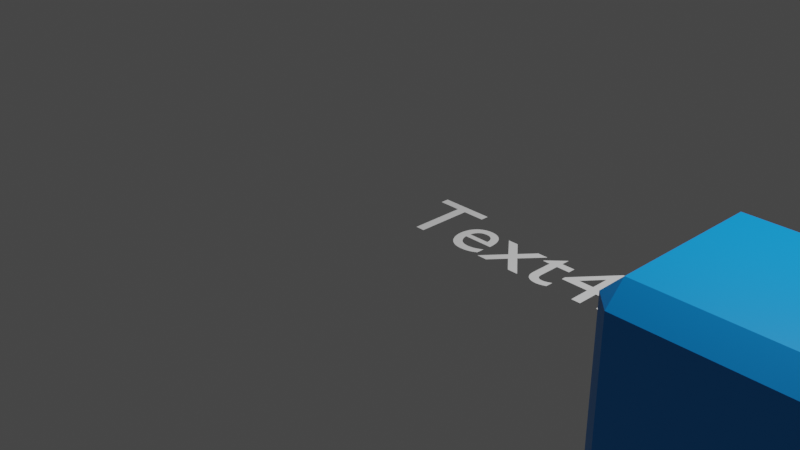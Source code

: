 # Source: TestBed.blend  (saved by Blender 2.92.9; exported with 4.5.12 LTS)
import bpy
from mathutils import Matrix  # noqa: F401  (used for matrix-valued properties, if any)

bpy.ops.wm.read_factory_settings(use_empty=True)
scene = bpy.context.scene
scene.name = 'Scene'

# ---- collections
col_collection = bpy.data.collections.new('Collection'); scene.collection.children.link(col_collection)

# ---- materials (node trees are filled in below, after node groups)
mat_material = bpy.data.materials.new('Material')
mat_material.alpha_threshold = 0.0
mat_material.use_transparent_shadow = False
mat_material.line_color = (0.0, 0.0, 0.0, 1.0)

# ---- material node trees
mat_material.use_nodes = True; mat_material.node_tree.nodes.clear()
_N = mat_material.node_tree.nodes; _L = mat_material.node_tree.links
n0 = _N.new('ShaderNodeOutputMaterial'); n0.name = 'Material Output'; n0.location = (300, 300)
n1 = _N.new('ShaderNodeBsdfPrincipled'); n1.name = 'Principled BSDF'; n1.location = (10, 300)
n1.distribution = 'GGX'
n1.subsurface_method = 'BURLEY'
n1.inputs[0].default_value = (0.0, 0.2793, 0.8125, 1.0)
n1.inputs[2].default_value = 0.4
n1.inputs[3].default_value = 1.45
n1.inputs[27].default_value = (0.0, 0.0, 0.0, 1.0)
n1.inputs[28].default_value = 1.0
_L.new(n1.outputs[0], n0.inputs[0])
n0.is_active_output = True

# ---- world
world_world = bpy.data.worlds.new('World'); scene.world = world_world
world_world.use_nodes = True; world_world.node_tree.nodes.clear()
_N = world_world.node_tree.nodes; _L = world_world.node_tree.links
n0 = _N.new('ShaderNodeOutputWorld'); n0.name = 'World Output'; n0.location = (300, 300)
n1 = _N.new('ShaderNodeBackground'); n1.name = 'Background'; n1.location = (10, 300)
n1.inputs[0].default_value = (0.05088, 0.05088, 0.05088, 1.0)
_L.new(n1.outputs[0], n0.inputs[0])
n0.is_active_output = True
world_world.color = (0.05088, 0.05088, 0.05088)
world_world.use_sun_shadow = False
world_world.sun_shadow_jitter_overblur = 0.0

# ---- cameras
cam_camera = bpy.data.cameras.new('Camera')
cam_camera.clip_end = 100.0
cam_camera.ortho_scale = 7.314

# ---- lights
light_light = bpy.data.lights.new('Light', 'POINT')
light_light.transmission_factor = 0.0
light_light.energy = 1000.0
light_light.shadow_soft_size = 0.1
light_light.shadow_maximum_resolution = 0.006
light_light.use_absolute_resolution = True

# ---- meshes
me_cube = bpy.data.meshes.new('Cube')
me_cube.from_pydata([(1.0, 1.0, 1.0), (1.0, 1.0, -1.0), (1.0, -1.0, 1.0), (1.0, -1.0, -1.0), (-1.0, 1.0, 1.0), (-1.0, 1.0, -1.0), (-1.0, -1.0, 1.0), (-1.0, -1.0, -1.0)], [], [(0, 4, 6, 2), (3, 2, 6, 7), (7, 6, 4, 5), (5, 1, 3, 7), (1, 0, 2, 3), (5, 4, 0, 1)])
_uv = me_cube.uv_layers.new(name='UVMap')
_uv.uv.foreach_set('vector', [0.625, 0.5, 0.875, 0.5, 0.875, 0.75, 0.625, 0.75, 0.375, 0.75, 0.625, 0.75, 0.625, 1.0, 0.375, 1.0, 0.375, 0.0, 0.625, 0.0, 0.625, 0.25, 0.375, 0.25, 0.125, 0.5, 0.375, 0.5, 0.375, 0.75, 0.125, 0.75, 0.375, 0.5, 0.625, 0.5, 0.625, 0.75, 0.375, 0.75, 0.375, 0.25, 0.625, 0.25, 0.625, 0.5, 0.375, 0.5])
me_cube.materials.append(mat_material)
me_cube.use_remesh_preserve_volume = False
me_cube.use_remesh_preserve_attributes = False
me_cube.use_mirror_vertex_groups = False
me_cube.update()

# ---- curves / text
txt_text = bpy.data.curves.new('Text', 'FONT')
txt_text.dimensions = '2D'
txt_text.body = 'Text45\n'
txt_text.use_path_clamp = True

# ---- objects
ob_cube = bpy.data.objects.new('Cube', me_cube)
ob_light = bpy.data.objects.new('Light', light_light)
ob_camera = bpy.data.objects.new('Camera', cam_camera)
ob_text = bpy.data.objects.new('Text', txt_text)

# ---- transforms, parenting, visibility, modifiers, constraints
ob_cube.location = (4.1, -0.06, 0.0)
ob_cube.lock_rotations_4d = False
ob_cube.empty_display_type = 'ARROWS'
ob_cube.lineart.crease_threshold = 0.0
_m = ob_cube.modifiers.new('Bevel', 'BEVEL')
_m.width = 0.21
_m.width_pct = 0.21
_m.limit_method = 'NONE'
ob_light.location = (4.076, 1.005, 5.904)
ob_light.rotation_euler = (0.6503, 0.05522, 1.866)
ob_light.lock_rotations_4d = False
ob_light.empty_display_type = 'ARROWS'
ob_light.color = (0.0, 0.0, 0.0, 0.0)
ob_light.lineart.crease_threshold = 0.0
ob_camera.location = (7.359, -6.926, 4.958)
ob_camera.rotation_euler = (1.109, 0.0, 0.8149)
ob_camera.lock_rotations_4d = False
ob_camera.empty_display_type = 'ARROWS'
ob_camera.color = (0.0, 0.0, 0.0, 0.0)
ob_camera.display_type = 'WIRE'
ob_camera.lineart.crease_threshold = 0.0
ob_text.location = (0.0, 0.0, 0.0)
ob_text.lineart.crease_threshold = 0.0

# ---- collection membership
col_collection.objects.link(ob_cube)
col_collection.objects.link(ob_light)
col_collection.objects.link(ob_camera)
col_collection.objects.link(ob_text)

# ---- scene / render settings (as saved in the file)
scene.camera = ob_camera
scene.frame_start = 1; scene.frame_end = 250; scene.frame_set(189)
scene.render.engine = 'BLENDER_EEVEE_NEXT'
scene.cycles.use_denoising = False
scene.cycles.samples = 128
scene.cycles.sampling_pattern = 'TABULATED_SOBOL'
scene.cycles.use_adaptive_sampling = False
scene.cycles.use_light_tree = False
scene.view_settings.view_transform = 'Filmic'
bpy.context.view_layer.update()
